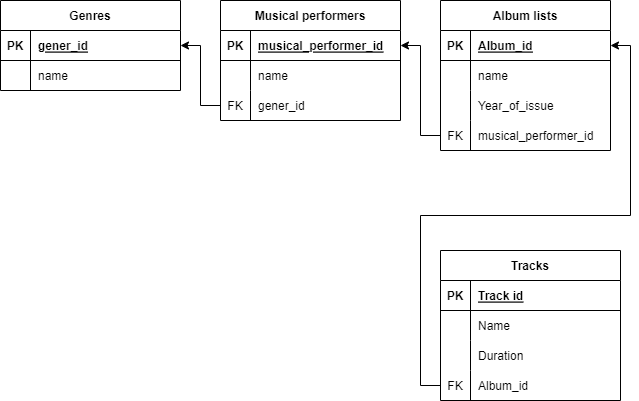

The diagram above was exported from draw.io. Its source (the exported page's mxGraphModel, read from the mxfile embedded in the PNG):
<mxGraphModel dx="794" dy="785" grid="1" gridSize="10" guides="1" tooltips="1" connect="1" arrows="1" fold="1" page="1" pageScale="1" pageWidth="827" pageHeight="1169" math="0" shadow="0">
  <root>
    <mxCell id="0" />
    <mxCell id="1" parent="0" />
    <mxCell id="sxsx1I9M6Qu_-ARPBF29-9" value="Genres" style="shape=table;startSize=30;container=1;collapsible=1;childLayout=tableLayout;fixedRows=1;rowLines=0;fontStyle=1;align=center;resizeLast=1;" parent="1" vertex="1">
      <mxGeometry y="120" width="180" height="90" as="geometry">
        <mxRectangle x="80" y="120" width="70" height="30" as="alternateBounds" />
      </mxGeometry>
    </mxCell>
    <mxCell id="sxsx1I9M6Qu_-ARPBF29-10" value="" style="shape=tableRow;horizontal=0;startSize=0;swimlaneHead=0;swimlaneBody=0;fillColor=none;collapsible=0;dropTarget=0;points=[[0,0.5],[1,0.5]];portConstraint=eastwest;top=0;left=0;right=0;bottom=1;" parent="sxsx1I9M6Qu_-ARPBF29-9" vertex="1">
      <mxGeometry y="30" width="180" height="30" as="geometry" />
    </mxCell>
    <mxCell id="sxsx1I9M6Qu_-ARPBF29-11" value="PK" style="shape=partialRectangle;connectable=0;fillColor=none;top=0;left=0;bottom=0;right=0;fontStyle=1;overflow=hidden;" parent="sxsx1I9M6Qu_-ARPBF29-10" vertex="1">
      <mxGeometry width="30" height="30" as="geometry">
        <mxRectangle width="30" height="30" as="alternateBounds" />
      </mxGeometry>
    </mxCell>
    <mxCell id="sxsx1I9M6Qu_-ARPBF29-12" value="gener_id" style="shape=partialRectangle;connectable=0;fillColor=none;top=0;left=0;bottom=0;right=0;align=left;spacingLeft=6;fontStyle=5;overflow=hidden;" parent="sxsx1I9M6Qu_-ARPBF29-10" vertex="1">
      <mxGeometry x="30" width="150" height="30" as="geometry">
        <mxRectangle width="150" height="30" as="alternateBounds" />
      </mxGeometry>
    </mxCell>
    <mxCell id="sxsx1I9M6Qu_-ARPBF29-19" value="" style="shape=tableRow;horizontal=0;startSize=0;swimlaneHead=0;swimlaneBody=0;fillColor=none;collapsible=0;dropTarget=0;points=[[0,0.5],[1,0.5]];portConstraint=eastwest;top=0;left=0;right=0;bottom=0;" parent="sxsx1I9M6Qu_-ARPBF29-9" vertex="1">
      <mxGeometry y="60" width="180" height="30" as="geometry" />
    </mxCell>
    <mxCell id="sxsx1I9M6Qu_-ARPBF29-20" value="" style="shape=partialRectangle;connectable=0;fillColor=none;top=0;left=0;bottom=0;right=0;editable=1;overflow=hidden;" parent="sxsx1I9M6Qu_-ARPBF29-19" vertex="1">
      <mxGeometry width="30" height="30" as="geometry">
        <mxRectangle width="30" height="30" as="alternateBounds" />
      </mxGeometry>
    </mxCell>
    <mxCell id="sxsx1I9M6Qu_-ARPBF29-21" value="name" style="shape=partialRectangle;connectable=0;fillColor=none;top=0;left=0;bottom=0;right=0;align=left;spacingLeft=6;overflow=hidden;" parent="sxsx1I9M6Qu_-ARPBF29-19" vertex="1">
      <mxGeometry x="30" width="150" height="30" as="geometry">
        <mxRectangle width="150" height="30" as="alternateBounds" />
      </mxGeometry>
    </mxCell>
    <mxCell id="sxsx1I9M6Qu_-ARPBF29-22" value="Musical performers" style="shape=table;startSize=30;container=1;collapsible=1;childLayout=tableLayout;fixedRows=1;rowLines=0;fontStyle=1;align=center;resizeLast=1;strokeColor=default;fontFamily=Helvetica;fontSize=12;fontColor=default;fillColor=none;" parent="1" vertex="1">
      <mxGeometry x="220" y="120" width="180" height="120" as="geometry">
        <mxRectangle x="324" y="120" width="140" height="30" as="alternateBounds" />
      </mxGeometry>
    </mxCell>
    <mxCell id="sxsx1I9M6Qu_-ARPBF29-23" value="" style="shape=tableRow;horizontal=0;startSize=0;swimlaneHead=0;swimlaneBody=0;fillColor=none;collapsible=0;dropTarget=0;points=[[0,0.5],[1,0.5]];portConstraint=eastwest;top=0;left=0;right=0;bottom=1;strokeColor=default;fontFamily=Helvetica;fontSize=12;fontColor=default;" parent="sxsx1I9M6Qu_-ARPBF29-22" vertex="1">
      <mxGeometry y="30" width="180" height="30" as="geometry" />
    </mxCell>
    <mxCell id="sxsx1I9M6Qu_-ARPBF29-24" value="PK" style="shape=partialRectangle;connectable=0;fillColor=none;top=0;left=0;bottom=0;right=0;fontStyle=1;overflow=hidden;strokeColor=default;fontFamily=Helvetica;fontSize=12;fontColor=default;" parent="sxsx1I9M6Qu_-ARPBF29-23" vertex="1">
      <mxGeometry width="30" height="30" as="geometry">
        <mxRectangle width="30" height="30" as="alternateBounds" />
      </mxGeometry>
    </mxCell>
    <mxCell id="sxsx1I9M6Qu_-ARPBF29-25" value="musical_performer_id" style="shape=partialRectangle;connectable=0;fillColor=none;top=0;left=0;bottom=0;right=0;align=left;spacingLeft=6;fontStyle=5;overflow=hidden;strokeColor=default;fontFamily=Helvetica;fontSize=12;fontColor=default;" parent="sxsx1I9M6Qu_-ARPBF29-23" vertex="1">
      <mxGeometry x="30" width="150" height="30" as="geometry">
        <mxRectangle width="150" height="30" as="alternateBounds" />
      </mxGeometry>
    </mxCell>
    <mxCell id="sxsx1I9M6Qu_-ARPBF29-29" value="" style="shape=tableRow;horizontal=0;startSize=0;swimlaneHead=0;swimlaneBody=0;fillColor=none;collapsible=0;dropTarget=0;points=[[0,0.5],[1,0.5]];portConstraint=eastwest;top=0;left=0;right=0;bottom=0;strokeColor=default;fontFamily=Helvetica;fontSize=12;fontColor=default;" parent="sxsx1I9M6Qu_-ARPBF29-22" vertex="1">
      <mxGeometry y="60" width="180" height="30" as="geometry" />
    </mxCell>
    <mxCell id="sxsx1I9M6Qu_-ARPBF29-30" value="" style="shape=partialRectangle;connectable=0;fillColor=none;top=0;left=0;bottom=0;right=0;editable=1;overflow=hidden;strokeColor=default;fontFamily=Helvetica;fontSize=12;fontColor=default;" parent="sxsx1I9M6Qu_-ARPBF29-29" vertex="1">
      <mxGeometry width="30" height="30" as="geometry">
        <mxRectangle width="30" height="30" as="alternateBounds" />
      </mxGeometry>
    </mxCell>
    <mxCell id="sxsx1I9M6Qu_-ARPBF29-31" value="name" style="shape=partialRectangle;connectable=0;fillColor=none;top=0;left=0;bottom=0;right=0;align=left;spacingLeft=6;overflow=hidden;strokeColor=default;fontFamily=Helvetica;fontSize=12;fontColor=default;" parent="sxsx1I9M6Qu_-ARPBF29-29" vertex="1">
      <mxGeometry x="30" width="150" height="30" as="geometry">
        <mxRectangle width="150" height="30" as="alternateBounds" />
      </mxGeometry>
    </mxCell>
    <mxCell id="OarLILjP3d0wtQpLLuGC-4" style="shape=tableRow;horizontal=0;startSize=0;swimlaneHead=0;swimlaneBody=0;fillColor=none;collapsible=0;dropTarget=0;points=[[0,0.5],[1,0.5]];portConstraint=eastwest;top=0;left=0;right=0;bottom=0;strokeColor=default;fontFamily=Helvetica;fontSize=12;fontColor=default;" parent="sxsx1I9M6Qu_-ARPBF29-22" vertex="1">
      <mxGeometry y="90" width="180" height="30" as="geometry" />
    </mxCell>
    <mxCell id="OarLILjP3d0wtQpLLuGC-5" value="FK" style="shape=partialRectangle;connectable=0;fillColor=none;top=0;left=0;bottom=0;right=0;editable=1;overflow=hidden;strokeColor=default;fontFamily=Helvetica;fontSize=12;fontColor=default;" parent="OarLILjP3d0wtQpLLuGC-4" vertex="1">
      <mxGeometry width="30" height="30" as="geometry">
        <mxRectangle width="30" height="30" as="alternateBounds" />
      </mxGeometry>
    </mxCell>
    <mxCell id="OarLILjP3d0wtQpLLuGC-6" value="gener_id" style="shape=partialRectangle;connectable=0;fillColor=none;top=0;left=0;bottom=0;right=0;align=left;spacingLeft=6;overflow=hidden;strokeColor=default;fontFamily=Helvetica;fontSize=12;fontColor=default;" parent="OarLILjP3d0wtQpLLuGC-4" vertex="1">
      <mxGeometry x="30" width="150" height="30" as="geometry">
        <mxRectangle width="150" height="30" as="alternateBounds" />
      </mxGeometry>
    </mxCell>
    <mxCell id="sxsx1I9M6Qu_-ARPBF29-36" value="Album lists" style="shape=table;startSize=30;container=1;collapsible=1;childLayout=tableLayout;fixedRows=1;rowLines=0;fontStyle=1;align=center;resizeLast=1;strokeColor=default;fontFamily=Helvetica;fontSize=12;fontColor=default;fillColor=none;" parent="1" vertex="1">
      <mxGeometry x="440" y="120" width="170" height="150" as="geometry" />
    </mxCell>
    <mxCell id="sxsx1I9M6Qu_-ARPBF29-37" value="" style="shape=tableRow;horizontal=0;startSize=0;swimlaneHead=0;swimlaneBody=0;fillColor=none;collapsible=0;dropTarget=0;points=[[0,0.5],[1,0.5]];portConstraint=eastwest;top=0;left=0;right=0;bottom=1;strokeColor=default;fontFamily=Helvetica;fontSize=12;fontColor=default;" parent="sxsx1I9M6Qu_-ARPBF29-36" vertex="1">
      <mxGeometry y="30" width="170" height="30" as="geometry" />
    </mxCell>
    <mxCell id="sxsx1I9M6Qu_-ARPBF29-38" value="PK" style="shape=partialRectangle;connectable=0;fillColor=none;top=0;left=0;bottom=0;right=0;fontStyle=1;overflow=hidden;strokeColor=default;fontFamily=Helvetica;fontSize=12;fontColor=default;" parent="sxsx1I9M6Qu_-ARPBF29-37" vertex="1">
      <mxGeometry width="30" height="30" as="geometry">
        <mxRectangle width="30" height="30" as="alternateBounds" />
      </mxGeometry>
    </mxCell>
    <mxCell id="sxsx1I9M6Qu_-ARPBF29-39" value="Album_id" style="shape=partialRectangle;connectable=0;fillColor=none;top=0;left=0;bottom=0;right=0;align=left;spacingLeft=6;fontStyle=5;overflow=hidden;strokeColor=default;fontFamily=Helvetica;fontSize=12;fontColor=default;" parent="sxsx1I9M6Qu_-ARPBF29-37" vertex="1">
      <mxGeometry x="30" width="140" height="30" as="geometry">
        <mxRectangle width="140" height="30" as="alternateBounds" />
      </mxGeometry>
    </mxCell>
    <mxCell id="sxsx1I9M6Qu_-ARPBF29-43" value="" style="shape=tableRow;horizontal=0;startSize=0;swimlaneHead=0;swimlaneBody=0;fillColor=none;collapsible=0;dropTarget=0;points=[[0,0.5],[1,0.5]];portConstraint=eastwest;top=0;left=0;right=0;bottom=0;strokeColor=default;fontFamily=Helvetica;fontSize=12;fontColor=default;" parent="sxsx1I9M6Qu_-ARPBF29-36" vertex="1">
      <mxGeometry y="60" width="170" height="30" as="geometry" />
    </mxCell>
    <mxCell id="sxsx1I9M6Qu_-ARPBF29-44" value="" style="shape=partialRectangle;connectable=0;fillColor=none;top=0;left=0;bottom=0;right=0;editable=1;overflow=hidden;strokeColor=default;fontFamily=Helvetica;fontSize=12;fontColor=default;" parent="sxsx1I9M6Qu_-ARPBF29-43" vertex="1">
      <mxGeometry width="30" height="30" as="geometry">
        <mxRectangle width="30" height="30" as="alternateBounds" />
      </mxGeometry>
    </mxCell>
    <mxCell id="sxsx1I9M6Qu_-ARPBF29-45" value="name" style="shape=partialRectangle;connectable=0;fillColor=none;top=0;left=0;bottom=0;right=0;align=left;spacingLeft=6;overflow=hidden;strokeColor=default;fontFamily=Helvetica;fontSize=12;fontColor=default;" parent="sxsx1I9M6Qu_-ARPBF29-43" vertex="1">
      <mxGeometry x="30" width="140" height="30" as="geometry">
        <mxRectangle width="140" height="30" as="alternateBounds" />
      </mxGeometry>
    </mxCell>
    <mxCell id="OarLILjP3d0wtQpLLuGC-9" style="shape=tableRow;horizontal=0;startSize=0;swimlaneHead=0;swimlaneBody=0;fillColor=none;collapsible=0;dropTarget=0;points=[[0,0.5],[1,0.5]];portConstraint=eastwest;top=0;left=0;right=0;bottom=0;strokeColor=default;fontFamily=Helvetica;fontSize=12;fontColor=default;" parent="sxsx1I9M6Qu_-ARPBF29-36" vertex="1">
      <mxGeometry y="90" width="170" height="30" as="geometry" />
    </mxCell>
    <mxCell id="OarLILjP3d0wtQpLLuGC-10" value="" style="shape=partialRectangle;connectable=0;fillColor=none;top=0;left=0;bottom=0;right=0;editable=1;overflow=hidden;strokeColor=default;fontFamily=Helvetica;fontSize=12;fontColor=default;" parent="OarLILjP3d0wtQpLLuGC-9" vertex="1">
      <mxGeometry width="30" height="30" as="geometry">
        <mxRectangle width="30" height="30" as="alternateBounds" />
      </mxGeometry>
    </mxCell>
    <mxCell id="OarLILjP3d0wtQpLLuGC-11" value="Year_of_issue" style="shape=partialRectangle;connectable=0;fillColor=none;top=0;left=0;bottom=0;right=0;align=left;spacingLeft=6;overflow=hidden;strokeColor=default;fontFamily=Helvetica;fontSize=12;fontColor=default;" parent="OarLILjP3d0wtQpLLuGC-9" vertex="1">
      <mxGeometry x="30" width="140" height="30" as="geometry">
        <mxRectangle width="140" height="30" as="alternateBounds" />
      </mxGeometry>
    </mxCell>
    <mxCell id="OarLILjP3d0wtQpLLuGC-13" style="shape=tableRow;horizontal=0;startSize=0;swimlaneHead=0;swimlaneBody=0;fillColor=none;collapsible=0;dropTarget=0;points=[[0,0.5],[1,0.5]];portConstraint=eastwest;top=0;left=0;right=0;bottom=0;strokeColor=default;fontFamily=Helvetica;fontSize=12;fontColor=default;" parent="sxsx1I9M6Qu_-ARPBF29-36" vertex="1">
      <mxGeometry y="120" width="170" height="30" as="geometry" />
    </mxCell>
    <mxCell id="OarLILjP3d0wtQpLLuGC-14" value="FK" style="shape=partialRectangle;connectable=0;fillColor=none;top=0;left=0;bottom=0;right=0;editable=1;overflow=hidden;strokeColor=default;fontFamily=Helvetica;fontSize=12;fontColor=default;" parent="OarLILjP3d0wtQpLLuGC-13" vertex="1">
      <mxGeometry width="30" height="30" as="geometry">
        <mxRectangle width="30" height="30" as="alternateBounds" />
      </mxGeometry>
    </mxCell>
    <mxCell id="OarLILjP3d0wtQpLLuGC-15" value="musical_performer_id" style="shape=partialRectangle;connectable=0;fillColor=none;top=0;left=0;bottom=0;right=0;align=left;spacingLeft=6;overflow=hidden;strokeColor=default;fontFamily=Helvetica;fontSize=12;fontColor=default;" parent="OarLILjP3d0wtQpLLuGC-13" vertex="1">
      <mxGeometry x="30" width="140" height="30" as="geometry">
        <mxRectangle width="140" height="30" as="alternateBounds" />
      </mxGeometry>
    </mxCell>
    <mxCell id="KVvlDR5GhW4jOaiSzwkd-1" style="edgeStyle=orthogonalEdgeStyle;rounded=0;orthogonalLoop=1;jettySize=auto;html=1;exitX=1;exitY=0.5;exitDx=0;exitDy=0;entryX=0;entryY=0.5;entryDx=0;entryDy=0;" parent="1" target="sxsx1I9M6Qu_-ARPBF29-23" edge="1">
      <mxGeometry relative="1" as="geometry" />
    </mxCell>
    <mxCell id="KVvlDR5GhW4jOaiSzwkd-6" value="Tracks" style="shape=table;startSize=30;container=1;collapsible=1;childLayout=tableLayout;fixedRows=1;rowLines=0;fontStyle=1;align=center;resizeLast=1;" parent="1" vertex="1">
      <mxGeometry x="440" y="370" width="180" height="150" as="geometry" />
    </mxCell>
    <mxCell id="KVvlDR5GhW4jOaiSzwkd-7" value="" style="shape=tableRow;horizontal=0;startSize=0;swimlaneHead=0;swimlaneBody=0;fillColor=none;collapsible=0;dropTarget=0;points=[[0,0.5],[1,0.5]];portConstraint=eastwest;top=0;left=0;right=0;bottom=1;" parent="KVvlDR5GhW4jOaiSzwkd-6" vertex="1">
      <mxGeometry y="30" width="180" height="30" as="geometry" />
    </mxCell>
    <mxCell id="KVvlDR5GhW4jOaiSzwkd-8" value="PK" style="shape=partialRectangle;connectable=0;fillColor=none;top=0;left=0;bottom=0;right=0;fontStyle=1;overflow=hidden;" parent="KVvlDR5GhW4jOaiSzwkd-7" vertex="1">
      <mxGeometry width="30" height="30" as="geometry">
        <mxRectangle width="30" height="30" as="alternateBounds" />
      </mxGeometry>
    </mxCell>
    <mxCell id="KVvlDR5GhW4jOaiSzwkd-9" value="Track id" style="shape=partialRectangle;connectable=0;fillColor=none;top=0;left=0;bottom=0;right=0;align=left;spacingLeft=6;fontStyle=5;overflow=hidden;" parent="KVvlDR5GhW4jOaiSzwkd-7" vertex="1">
      <mxGeometry x="30" width="150" height="30" as="geometry">
        <mxRectangle width="150" height="30" as="alternateBounds" />
      </mxGeometry>
    </mxCell>
    <mxCell id="KVvlDR5GhW4jOaiSzwkd-13" value="" style="shape=tableRow;horizontal=0;startSize=0;swimlaneHead=0;swimlaneBody=0;fillColor=none;collapsible=0;dropTarget=0;points=[[0,0.5],[1,0.5]];portConstraint=eastwest;top=0;left=0;right=0;bottom=0;" parent="KVvlDR5GhW4jOaiSzwkd-6" vertex="1">
      <mxGeometry y="60" width="180" height="30" as="geometry" />
    </mxCell>
    <mxCell id="KVvlDR5GhW4jOaiSzwkd-14" value="" style="shape=partialRectangle;connectable=0;fillColor=none;top=0;left=0;bottom=0;right=0;editable=1;overflow=hidden;" parent="KVvlDR5GhW4jOaiSzwkd-13" vertex="1">
      <mxGeometry width="30" height="30" as="geometry">
        <mxRectangle width="30" height="30" as="alternateBounds" />
      </mxGeometry>
    </mxCell>
    <mxCell id="KVvlDR5GhW4jOaiSzwkd-15" value="Name" style="shape=partialRectangle;connectable=0;fillColor=none;top=0;left=0;bottom=0;right=0;align=left;spacingLeft=6;overflow=hidden;" parent="KVvlDR5GhW4jOaiSzwkd-13" vertex="1">
      <mxGeometry x="30" width="150" height="30" as="geometry">
        <mxRectangle width="150" height="30" as="alternateBounds" />
      </mxGeometry>
    </mxCell>
    <mxCell id="KVvlDR5GhW4jOaiSzwkd-16" value="" style="shape=tableRow;horizontal=0;startSize=0;swimlaneHead=0;swimlaneBody=0;fillColor=none;collapsible=0;dropTarget=0;points=[[0,0.5],[1,0.5]];portConstraint=eastwest;top=0;left=0;right=0;bottom=0;" parent="KVvlDR5GhW4jOaiSzwkd-6" vertex="1">
      <mxGeometry y="90" width="180" height="30" as="geometry" />
    </mxCell>
    <mxCell id="KVvlDR5GhW4jOaiSzwkd-17" value="" style="shape=partialRectangle;connectable=0;fillColor=none;top=0;left=0;bottom=0;right=0;editable=1;overflow=hidden;" parent="KVvlDR5GhW4jOaiSzwkd-16" vertex="1">
      <mxGeometry width="30" height="30" as="geometry">
        <mxRectangle width="30" height="30" as="alternateBounds" />
      </mxGeometry>
    </mxCell>
    <mxCell id="KVvlDR5GhW4jOaiSzwkd-18" value="Duration" style="shape=partialRectangle;connectable=0;fillColor=none;top=0;left=0;bottom=0;right=0;align=left;spacingLeft=6;overflow=hidden;" parent="KVvlDR5GhW4jOaiSzwkd-16" vertex="1">
      <mxGeometry x="30" width="150" height="30" as="geometry">
        <mxRectangle width="150" height="30" as="alternateBounds" />
      </mxGeometry>
    </mxCell>
    <mxCell id="3qyV-nJSZ8RN0U8AgvNM-3" style="shape=tableRow;horizontal=0;startSize=0;swimlaneHead=0;swimlaneBody=0;fillColor=none;collapsible=0;dropTarget=0;points=[[0,0.5],[1,0.5]];portConstraint=eastwest;top=0;left=0;right=0;bottom=0;" vertex="1" parent="KVvlDR5GhW4jOaiSzwkd-6">
      <mxGeometry y="120" width="180" height="30" as="geometry" />
    </mxCell>
    <mxCell id="3qyV-nJSZ8RN0U8AgvNM-4" value="FK" style="shape=partialRectangle;connectable=0;fillColor=none;top=0;left=0;bottom=0;right=0;editable=1;overflow=hidden;" vertex="1" parent="3qyV-nJSZ8RN0U8AgvNM-3">
      <mxGeometry width="30" height="30" as="geometry">
        <mxRectangle width="30" height="30" as="alternateBounds" />
      </mxGeometry>
    </mxCell>
    <mxCell id="3qyV-nJSZ8RN0U8AgvNM-5" value="Album_id" style="shape=partialRectangle;connectable=0;fillColor=none;top=0;left=0;bottom=0;right=0;align=left;spacingLeft=6;overflow=hidden;" vertex="1" parent="3qyV-nJSZ8RN0U8AgvNM-3">
      <mxGeometry x="30" width="150" height="30" as="geometry">
        <mxRectangle width="150" height="30" as="alternateBounds" />
      </mxGeometry>
    </mxCell>
    <mxCell id="3qyV-nJSZ8RN0U8AgvNM-1" style="edgeStyle=orthogonalEdgeStyle;rounded=0;orthogonalLoop=1;jettySize=auto;html=1;exitX=0;exitY=0.5;exitDx=0;exitDy=0;entryX=1;entryY=0.5;entryDx=0;entryDy=0;" edge="1" parent="1" source="OarLILjP3d0wtQpLLuGC-4" target="sxsx1I9M6Qu_-ARPBF29-10">
      <mxGeometry relative="1" as="geometry" />
    </mxCell>
    <mxCell id="3qyV-nJSZ8RN0U8AgvNM-2" style="edgeStyle=orthogonalEdgeStyle;rounded=0;orthogonalLoop=1;jettySize=auto;html=1;exitX=0;exitY=0.5;exitDx=0;exitDy=0;entryX=1;entryY=0.5;entryDx=0;entryDy=0;" edge="1" parent="1" source="OarLILjP3d0wtQpLLuGC-13" target="sxsx1I9M6Qu_-ARPBF29-23">
      <mxGeometry relative="1" as="geometry" />
    </mxCell>
    <mxCell id="3qyV-nJSZ8RN0U8AgvNM-6" style="edgeStyle=orthogonalEdgeStyle;rounded=0;orthogonalLoop=1;jettySize=auto;html=1;exitX=0;exitY=0.5;exitDx=0;exitDy=0;entryX=1;entryY=0.5;entryDx=0;entryDy=0;" edge="1" parent="1" source="3qyV-nJSZ8RN0U8AgvNM-3" target="sxsx1I9M6Qu_-ARPBF29-37">
      <mxGeometry relative="1" as="geometry" />
    </mxCell>
  </root>
</mxGraphModel>